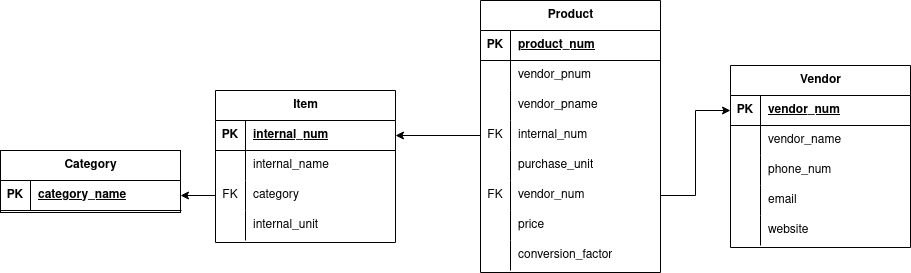

The diagram above was exported from draw.io. Its source (the exported page's mxGraphModel, read from the mxfile embedded in the PNG):
<mxGraphModel dx="1361" dy="728" grid="1" gridSize="10" guides="1" tooltips="1" connect="1" arrows="1" fold="1" page="1" pageScale="1" pageWidth="850" pageHeight="1100" math="0" shadow="0">
  <root>
    <mxCell id="0" />
    <mxCell id="1" parent="0" />
    <mxCell id="G6-JSGPrkWkoRcMuUory-2" parent="1" style="shape=table;startSize=30;container=1;collapsible=1;childLayout=tableLayout;fixedRows=1;rowLines=0;fontStyle=1;align=center;resizeLast=1;html=1;" value="Category" vertex="1">
      <mxGeometry height="62" width="180" x="20" y="580" as="geometry">
        <mxRectangle height="30" width="90" x="200" y="290" as="alternateBounds" />
      </mxGeometry>
    </mxCell>
    <mxCell id="G6-JSGPrkWkoRcMuUory-3" parent="G6-JSGPrkWkoRcMuUory-2" style="shape=tableRow;horizontal=0;startSize=0;swimlaneHead=0;swimlaneBody=0;fillColor=none;collapsible=0;dropTarget=0;points=[[0,0.5],[1,0.5]];portConstraint=eastwest;top=0;left=0;right=0;bottom=1;" value="" vertex="1">
      <mxGeometry height="30" width="180" y="30" as="geometry" />
    </mxCell>
    <mxCell id="G6-JSGPrkWkoRcMuUory-4" parent="G6-JSGPrkWkoRcMuUory-3" style="shape=partialRectangle;connectable=0;fillColor=none;top=0;left=0;bottom=0;right=0;fontStyle=1;overflow=hidden;whiteSpace=wrap;html=1;" value="PK" vertex="1">
      <mxGeometry height="30" width="30" as="geometry">
        <mxRectangle height="30" width="30" as="alternateBounds" />
      </mxGeometry>
    </mxCell>
    <mxCell id="G6-JSGPrkWkoRcMuUory-5" parent="G6-JSGPrkWkoRcMuUory-3" style="shape=partialRectangle;connectable=0;fillColor=none;top=0;left=0;bottom=0;right=0;align=left;spacingLeft=6;fontStyle=5;overflow=hidden;whiteSpace=wrap;html=1;" value="category_name" vertex="1">
      <mxGeometry height="30" width="150" x="30" as="geometry">
        <mxRectangle height="30" width="150" as="alternateBounds" />
      </mxGeometry>
    </mxCell>
    <mxCell id="G6-JSGPrkWkoRcMuUory-15" parent="1" style="shape=table;startSize=30;container=1;collapsible=1;childLayout=tableLayout;fixedRows=1;rowLines=0;fontStyle=1;align=center;resizeLast=1;html=1;" value="Item" vertex="1">
      <mxGeometry height="152" width="180" x="235" y="520" as="geometry" />
    </mxCell>
    <mxCell id="G6-JSGPrkWkoRcMuUory-16" parent="G6-JSGPrkWkoRcMuUory-15" style="shape=tableRow;horizontal=0;startSize=0;swimlaneHead=0;swimlaneBody=0;fillColor=none;collapsible=0;dropTarget=0;points=[[0,0.5],[1,0.5]];portConstraint=eastwest;top=0;left=0;right=0;bottom=1;" value="" vertex="1">
      <mxGeometry height="30" width="180" y="30" as="geometry" />
    </mxCell>
    <mxCell id="G6-JSGPrkWkoRcMuUory-17" parent="G6-JSGPrkWkoRcMuUory-16" style="shape=partialRectangle;connectable=0;fillColor=none;top=0;left=0;bottom=0;right=0;fontStyle=1;overflow=hidden;whiteSpace=wrap;html=1;" value="PK" vertex="1">
      <mxGeometry height="30" width="30" as="geometry">
        <mxRectangle height="30" width="30" as="alternateBounds" />
      </mxGeometry>
    </mxCell>
    <mxCell id="G6-JSGPrkWkoRcMuUory-18" parent="G6-JSGPrkWkoRcMuUory-16" style="shape=partialRectangle;connectable=0;fillColor=none;top=0;left=0;bottom=0;right=0;align=left;spacingLeft=6;fontStyle=5;overflow=hidden;whiteSpace=wrap;html=1;" value="internal_num" vertex="1">
      <mxGeometry height="30" width="150" x="30" as="geometry">
        <mxRectangle height="30" width="150" as="alternateBounds" />
      </mxGeometry>
    </mxCell>
    <mxCell id="G6-JSGPrkWkoRcMuUory-19" parent="G6-JSGPrkWkoRcMuUory-15" style="shape=tableRow;horizontal=0;startSize=0;swimlaneHead=0;swimlaneBody=0;fillColor=none;collapsible=0;dropTarget=0;points=[[0,0.5],[1,0.5]];portConstraint=eastwest;top=0;left=0;right=0;bottom=0;" value="" vertex="1">
      <mxGeometry height="30" width="180" y="60" as="geometry" />
    </mxCell>
    <mxCell id="G6-JSGPrkWkoRcMuUory-20" parent="G6-JSGPrkWkoRcMuUory-19" style="shape=partialRectangle;connectable=0;fillColor=none;top=0;left=0;bottom=0;right=0;editable=1;overflow=hidden;whiteSpace=wrap;html=1;" value="" vertex="1">
      <mxGeometry height="30" width="30" as="geometry">
        <mxRectangle height="30" width="30" as="alternateBounds" />
      </mxGeometry>
    </mxCell>
    <mxCell id="G6-JSGPrkWkoRcMuUory-21" parent="G6-JSGPrkWkoRcMuUory-19" style="shape=partialRectangle;connectable=0;fillColor=none;top=0;left=0;bottom=0;right=0;align=left;spacingLeft=6;overflow=hidden;whiteSpace=wrap;html=1;" value="&lt;div&gt;internal_name&lt;/div&gt;" vertex="1">
      <mxGeometry height="30" width="150" x="30" as="geometry">
        <mxRectangle height="30" width="150" as="alternateBounds" />
      </mxGeometry>
    </mxCell>
    <mxCell id="G6-JSGPrkWkoRcMuUory-22" parent="G6-JSGPrkWkoRcMuUory-15" style="shape=tableRow;horizontal=0;startSize=0;swimlaneHead=0;swimlaneBody=0;fillColor=none;collapsible=0;dropTarget=0;points=[[0,0.5],[1,0.5]];portConstraint=eastwest;top=0;left=0;right=0;bottom=0;" value="" vertex="1">
      <mxGeometry height="30" width="180" y="90" as="geometry" />
    </mxCell>
    <mxCell id="G6-JSGPrkWkoRcMuUory-23" parent="G6-JSGPrkWkoRcMuUory-22" style="shape=partialRectangle;connectable=0;fillColor=none;top=0;left=0;bottom=0;right=0;editable=1;overflow=hidden;whiteSpace=wrap;html=1;" value="FK" vertex="1">
      <mxGeometry height="30" width="30" as="geometry">
        <mxRectangle height="30" width="30" as="alternateBounds" />
      </mxGeometry>
    </mxCell>
    <mxCell id="G6-JSGPrkWkoRcMuUory-24" parent="G6-JSGPrkWkoRcMuUory-22" style="shape=partialRectangle;connectable=0;fillColor=none;top=0;left=0;bottom=0;right=0;align=left;spacingLeft=6;overflow=hidden;whiteSpace=wrap;html=1;" value="category" vertex="1">
      <mxGeometry height="30" width="150" x="30" as="geometry">
        <mxRectangle height="30" width="150" as="alternateBounds" />
      </mxGeometry>
    </mxCell>
    <mxCell id="G6-JSGPrkWkoRcMuUory-25" parent="G6-JSGPrkWkoRcMuUory-15" style="shape=tableRow;horizontal=0;startSize=0;swimlaneHead=0;swimlaneBody=0;fillColor=none;collapsible=0;dropTarget=0;points=[[0,0.5],[1,0.5]];portConstraint=eastwest;top=0;left=0;right=0;bottom=0;" value="" vertex="1">
      <mxGeometry height="30" width="180" y="120" as="geometry" />
    </mxCell>
    <mxCell id="G6-JSGPrkWkoRcMuUory-26" parent="G6-JSGPrkWkoRcMuUory-25" style="shape=partialRectangle;connectable=0;fillColor=none;top=0;left=0;bottom=0;right=0;editable=1;overflow=hidden;whiteSpace=wrap;html=1;" value="" vertex="1">
      <mxGeometry height="30" width="30" as="geometry">
        <mxRectangle height="30" width="30" as="alternateBounds" />
      </mxGeometry>
    </mxCell>
    <mxCell id="G6-JSGPrkWkoRcMuUory-27" parent="G6-JSGPrkWkoRcMuUory-25" style="shape=partialRectangle;connectable=0;fillColor=none;top=0;left=0;bottom=0;right=0;align=left;spacingLeft=6;overflow=hidden;whiteSpace=wrap;html=1;" value="&lt;div&gt;internal_unit&lt;/div&gt;" vertex="1">
      <mxGeometry height="30" width="150" x="30" as="geometry">
        <mxRectangle height="30" width="150" as="alternateBounds" />
      </mxGeometry>
    </mxCell>
    <mxCell id="G6-JSGPrkWkoRcMuUory-34" edge="1" parent="1" source="G6-JSGPrkWkoRcMuUory-22" style="edgeStyle=orthogonalEdgeStyle;rounded=0;orthogonalLoop=1;jettySize=auto;html=1;" target="G6-JSGPrkWkoRcMuUory-3">
      <mxGeometry relative="1" as="geometry" />
    </mxCell>
    <mxCell id="G6-JSGPrkWkoRcMuUory-35" parent="1" style="shape=table;startSize=30;container=1;collapsible=1;childLayout=tableLayout;fixedRows=1;rowLines=0;fontStyle=1;align=center;resizeLast=1;html=1;" value="Vendor" vertex="1">
      <mxGeometry height="182" width="180" x="750" y="495" as="geometry" />
    </mxCell>
    <mxCell id="G6-JSGPrkWkoRcMuUory-36" parent="G6-JSGPrkWkoRcMuUory-35" style="shape=tableRow;horizontal=0;startSize=0;swimlaneHead=0;swimlaneBody=0;fillColor=none;collapsible=0;dropTarget=0;points=[[0,0.5],[1,0.5]];portConstraint=eastwest;top=0;left=0;right=0;bottom=1;" value="" vertex="1">
      <mxGeometry height="30" width="180" y="30" as="geometry" />
    </mxCell>
    <mxCell id="G6-JSGPrkWkoRcMuUory-37" parent="G6-JSGPrkWkoRcMuUory-36" style="shape=partialRectangle;connectable=0;fillColor=none;top=0;left=0;bottom=0;right=0;fontStyle=1;overflow=hidden;whiteSpace=wrap;html=1;" value="PK" vertex="1">
      <mxGeometry height="30" width="30" as="geometry">
        <mxRectangle height="30" width="30" as="alternateBounds" />
      </mxGeometry>
    </mxCell>
    <mxCell id="G6-JSGPrkWkoRcMuUory-38" parent="G6-JSGPrkWkoRcMuUory-36" style="shape=partialRectangle;connectable=0;fillColor=none;top=0;left=0;bottom=0;right=0;align=left;spacingLeft=6;fontStyle=5;overflow=hidden;whiteSpace=wrap;html=1;" value="vendor_num" vertex="1">
      <mxGeometry height="30" width="150" x="30" as="geometry">
        <mxRectangle height="30" width="150" as="alternateBounds" />
      </mxGeometry>
    </mxCell>
    <mxCell id="G6-JSGPrkWkoRcMuUory-39" parent="G6-JSGPrkWkoRcMuUory-35" style="shape=tableRow;horizontal=0;startSize=0;swimlaneHead=0;swimlaneBody=0;fillColor=none;collapsible=0;dropTarget=0;points=[[0,0.5],[1,0.5]];portConstraint=eastwest;top=0;left=0;right=0;bottom=0;" value="" vertex="1">
      <mxGeometry height="30" width="180" y="60" as="geometry" />
    </mxCell>
    <mxCell id="G6-JSGPrkWkoRcMuUory-40" parent="G6-JSGPrkWkoRcMuUory-39" style="shape=partialRectangle;connectable=0;fillColor=none;top=0;left=0;bottom=0;right=0;editable=1;overflow=hidden;whiteSpace=wrap;html=1;" value="" vertex="1">
      <mxGeometry height="30" width="30" as="geometry">
        <mxRectangle height="30" width="30" as="alternateBounds" />
      </mxGeometry>
    </mxCell>
    <mxCell id="G6-JSGPrkWkoRcMuUory-41" parent="G6-JSGPrkWkoRcMuUory-39" style="shape=partialRectangle;connectable=0;fillColor=none;top=0;left=0;bottom=0;right=0;align=left;spacingLeft=6;overflow=hidden;whiteSpace=wrap;html=1;" value="vendor_name" vertex="1">
      <mxGeometry height="30" width="150" x="30" as="geometry">
        <mxRectangle height="30" width="150" as="alternateBounds" />
      </mxGeometry>
    </mxCell>
    <mxCell id="G6-JSGPrkWkoRcMuUory-42" parent="G6-JSGPrkWkoRcMuUory-35" style="shape=tableRow;horizontal=0;startSize=0;swimlaneHead=0;swimlaneBody=0;fillColor=none;collapsible=0;dropTarget=0;points=[[0,0.5],[1,0.5]];portConstraint=eastwest;top=0;left=0;right=0;bottom=0;" value="" vertex="1">
      <mxGeometry height="30" width="180" y="90" as="geometry" />
    </mxCell>
    <mxCell id="G6-JSGPrkWkoRcMuUory-43" parent="G6-JSGPrkWkoRcMuUory-42" style="shape=partialRectangle;connectable=0;fillColor=none;top=0;left=0;bottom=0;right=0;editable=1;overflow=hidden;whiteSpace=wrap;html=1;" value="" vertex="1">
      <mxGeometry height="30" width="30" as="geometry">
        <mxRectangle height="30" width="30" as="alternateBounds" />
      </mxGeometry>
    </mxCell>
    <mxCell id="G6-JSGPrkWkoRcMuUory-44" parent="G6-JSGPrkWkoRcMuUory-42" style="shape=partialRectangle;connectable=0;fillColor=none;top=0;left=0;bottom=0;right=0;align=left;spacingLeft=6;overflow=hidden;whiteSpace=wrap;html=1;" value="phone_num" vertex="1">
      <mxGeometry height="30" width="150" x="30" as="geometry">
        <mxRectangle height="30" width="150" as="alternateBounds" />
      </mxGeometry>
    </mxCell>
    <mxCell id="G6-JSGPrkWkoRcMuUory-48" parent="G6-JSGPrkWkoRcMuUory-35" style="shape=tableRow;horizontal=0;startSize=0;swimlaneHead=0;swimlaneBody=0;fillColor=none;collapsible=0;dropTarget=0;points=[[0,0.5],[1,0.5]];portConstraint=eastwest;top=0;left=0;right=0;bottom=0;" value="" vertex="1">
      <mxGeometry height="30" width="180" y="120" as="geometry" />
    </mxCell>
    <mxCell id="G6-JSGPrkWkoRcMuUory-49" parent="G6-JSGPrkWkoRcMuUory-48" style="shape=partialRectangle;connectable=0;fillColor=none;top=0;left=0;bottom=0;right=0;editable=1;overflow=hidden;whiteSpace=wrap;html=1;" value="" vertex="1">
      <mxGeometry height="30" width="30" as="geometry">
        <mxRectangle height="30" width="30" as="alternateBounds" />
      </mxGeometry>
    </mxCell>
    <mxCell id="G6-JSGPrkWkoRcMuUory-50" parent="G6-JSGPrkWkoRcMuUory-48" style="shape=partialRectangle;connectable=0;fillColor=none;top=0;left=0;bottom=0;right=0;align=left;spacingLeft=6;overflow=hidden;whiteSpace=wrap;html=1;" value="email" vertex="1">
      <mxGeometry height="30" width="150" x="30" as="geometry">
        <mxRectangle height="30" width="150" as="alternateBounds" />
      </mxGeometry>
    </mxCell>
    <mxCell id="G6-JSGPrkWkoRcMuUory-45" parent="G6-JSGPrkWkoRcMuUory-35" style="shape=tableRow;horizontal=0;startSize=0;swimlaneHead=0;swimlaneBody=0;fillColor=none;collapsible=0;dropTarget=0;points=[[0,0.5],[1,0.5]];portConstraint=eastwest;top=0;left=0;right=0;bottom=0;" value="" vertex="1">
      <mxGeometry height="30" width="180" y="150" as="geometry" />
    </mxCell>
    <mxCell id="G6-JSGPrkWkoRcMuUory-46" parent="G6-JSGPrkWkoRcMuUory-45" style="shape=partialRectangle;connectable=0;fillColor=none;top=0;left=0;bottom=0;right=0;editable=1;overflow=hidden;whiteSpace=wrap;html=1;" value="" vertex="1">
      <mxGeometry height="30" width="30" as="geometry">
        <mxRectangle height="30" width="30" as="alternateBounds" />
      </mxGeometry>
    </mxCell>
    <mxCell id="G6-JSGPrkWkoRcMuUory-47" parent="G6-JSGPrkWkoRcMuUory-45" style="shape=partialRectangle;connectable=0;fillColor=none;top=0;left=0;bottom=0;right=0;align=left;spacingLeft=6;overflow=hidden;whiteSpace=wrap;html=1;" value="website" vertex="1">
      <mxGeometry height="30" width="150" x="30" as="geometry">
        <mxRectangle height="30" width="150" as="alternateBounds" />
      </mxGeometry>
    </mxCell>
    <mxCell id="G6-JSGPrkWkoRcMuUory-51" parent="1" style="shape=table;startSize=30;container=1;collapsible=1;childLayout=tableLayout;fixedRows=1;rowLines=0;fontStyle=1;align=center;resizeLast=1;html=1;" value="Product" vertex="1">
      <mxGeometry height="272" width="180" x="500" y="430" as="geometry" />
    </mxCell>
    <mxCell id="G6-JSGPrkWkoRcMuUory-52" parent="G6-JSGPrkWkoRcMuUory-51" style="shape=tableRow;horizontal=0;startSize=0;swimlaneHead=0;swimlaneBody=0;fillColor=none;collapsible=0;dropTarget=0;points=[[0,0.5],[1,0.5]];portConstraint=eastwest;top=0;left=0;right=0;bottom=1;" value="" vertex="1">
      <mxGeometry height="30" width="180" y="30" as="geometry" />
    </mxCell>
    <mxCell id="G6-JSGPrkWkoRcMuUory-53" parent="G6-JSGPrkWkoRcMuUory-52" style="shape=partialRectangle;connectable=0;fillColor=none;top=0;left=0;bottom=0;right=0;fontStyle=1;overflow=hidden;whiteSpace=wrap;html=1;" value="PK" vertex="1">
      <mxGeometry height="30" width="30" as="geometry">
        <mxRectangle height="30" width="30" as="alternateBounds" />
      </mxGeometry>
    </mxCell>
    <mxCell id="G6-JSGPrkWkoRcMuUory-54" parent="G6-JSGPrkWkoRcMuUory-52" style="shape=partialRectangle;connectable=0;fillColor=none;top=0;left=0;bottom=0;right=0;align=left;spacingLeft=6;fontStyle=5;overflow=hidden;whiteSpace=wrap;html=1;" value="product_num" vertex="1">
      <mxGeometry height="30" width="150" x="30" as="geometry">
        <mxRectangle height="30" width="150" as="alternateBounds" />
      </mxGeometry>
    </mxCell>
    <mxCell id="G6-JSGPrkWkoRcMuUory-55" parent="G6-JSGPrkWkoRcMuUory-51" style="shape=tableRow;horizontal=0;startSize=0;swimlaneHead=0;swimlaneBody=0;fillColor=none;collapsible=0;dropTarget=0;points=[[0,0.5],[1,0.5]];portConstraint=eastwest;top=0;left=0;right=0;bottom=0;" value="" vertex="1">
      <mxGeometry height="30" width="180" y="60" as="geometry" />
    </mxCell>
    <mxCell id="G6-JSGPrkWkoRcMuUory-56" parent="G6-JSGPrkWkoRcMuUory-55" style="shape=partialRectangle;connectable=0;fillColor=none;top=0;left=0;bottom=0;right=0;editable=1;overflow=hidden;whiteSpace=wrap;html=1;" value="" vertex="1">
      <mxGeometry height="30" width="30" as="geometry">
        <mxRectangle height="30" width="30" as="alternateBounds" />
      </mxGeometry>
    </mxCell>
    <mxCell id="G6-JSGPrkWkoRcMuUory-57" parent="G6-JSGPrkWkoRcMuUory-55" style="shape=partialRectangle;connectable=0;fillColor=none;top=0;left=0;bottom=0;right=0;align=left;spacingLeft=6;overflow=hidden;whiteSpace=wrap;html=1;" value="vendor_pnum" vertex="1">
      <mxGeometry height="30" width="150" x="30" as="geometry">
        <mxRectangle height="30" width="150" as="alternateBounds" />
      </mxGeometry>
    </mxCell>
    <mxCell id="G6-JSGPrkWkoRcMuUory-58" parent="G6-JSGPrkWkoRcMuUory-51" style="shape=tableRow;horizontal=0;startSize=0;swimlaneHead=0;swimlaneBody=0;fillColor=none;collapsible=0;dropTarget=0;points=[[0,0.5],[1,0.5]];portConstraint=eastwest;top=0;left=0;right=0;bottom=0;" value="" vertex="1">
      <mxGeometry height="30" width="180" y="90" as="geometry" />
    </mxCell>
    <mxCell id="G6-JSGPrkWkoRcMuUory-59" parent="G6-JSGPrkWkoRcMuUory-58" style="shape=partialRectangle;connectable=0;fillColor=none;top=0;left=0;bottom=0;right=0;editable=1;overflow=hidden;whiteSpace=wrap;html=1;" value="" vertex="1">
      <mxGeometry height="30" width="30" as="geometry">
        <mxRectangle height="30" width="30" as="alternateBounds" />
      </mxGeometry>
    </mxCell>
    <mxCell id="G6-JSGPrkWkoRcMuUory-60" parent="G6-JSGPrkWkoRcMuUory-58" style="shape=partialRectangle;connectable=0;fillColor=none;top=0;left=0;bottom=0;right=0;align=left;spacingLeft=6;overflow=hidden;whiteSpace=wrap;html=1;" value="vendor_pname" vertex="1">
      <mxGeometry height="30" width="150" x="30" as="geometry">
        <mxRectangle height="30" width="150" as="alternateBounds" />
      </mxGeometry>
    </mxCell>
    <mxCell id="G6-JSGPrkWkoRcMuUory-61" parent="G6-JSGPrkWkoRcMuUory-51" style="shape=tableRow;horizontal=0;startSize=0;swimlaneHead=0;swimlaneBody=0;fillColor=none;collapsible=0;dropTarget=0;points=[[0,0.5],[1,0.5]];portConstraint=eastwest;top=0;left=0;right=0;bottom=0;" value="" vertex="1">
      <mxGeometry height="30" width="180" y="120" as="geometry" />
    </mxCell>
    <mxCell id="G6-JSGPrkWkoRcMuUory-62" parent="G6-JSGPrkWkoRcMuUory-61" style="shape=partialRectangle;connectable=0;fillColor=none;top=0;left=0;bottom=0;right=0;editable=1;overflow=hidden;whiteSpace=wrap;html=1;" value="FK" vertex="1">
      <mxGeometry height="30" width="30" as="geometry">
        <mxRectangle height="30" width="30" as="alternateBounds" />
      </mxGeometry>
    </mxCell>
    <mxCell id="G6-JSGPrkWkoRcMuUory-63" parent="G6-JSGPrkWkoRcMuUory-61" style="shape=partialRectangle;connectable=0;fillColor=none;top=0;left=0;bottom=0;right=0;align=left;spacingLeft=6;overflow=hidden;whiteSpace=wrap;html=1;" value="internal_num" vertex="1">
      <mxGeometry height="30" width="150" x="30" as="geometry">
        <mxRectangle height="30" width="150" as="alternateBounds" />
      </mxGeometry>
    </mxCell>
    <mxCell id="G6-JSGPrkWkoRcMuUory-75" parent="G6-JSGPrkWkoRcMuUory-51" style="shape=tableRow;horizontal=0;startSize=0;swimlaneHead=0;swimlaneBody=0;fillColor=none;collapsible=0;dropTarget=0;points=[[0,0.5],[1,0.5]];portConstraint=eastwest;top=0;left=0;right=0;bottom=0;" vertex="1">
      <mxGeometry height="30" width="180" y="150" as="geometry" />
    </mxCell>
    <mxCell id="G6-JSGPrkWkoRcMuUory-76" parent="G6-JSGPrkWkoRcMuUory-75" style="shape=partialRectangle;connectable=0;fillColor=none;top=0;left=0;bottom=0;right=0;editable=1;overflow=hidden;whiteSpace=wrap;html=1;" vertex="1">
      <mxGeometry height="30" width="30" as="geometry">
        <mxRectangle height="30" width="30" as="alternateBounds" />
      </mxGeometry>
    </mxCell>
    <mxCell id="G6-JSGPrkWkoRcMuUory-77" parent="G6-JSGPrkWkoRcMuUory-75" style="shape=partialRectangle;connectable=0;fillColor=none;top=0;left=0;bottom=0;right=0;align=left;spacingLeft=6;overflow=hidden;whiteSpace=wrap;html=1;" value="purchase_unit" vertex="1">
      <mxGeometry height="30" width="150" x="30" as="geometry">
        <mxRectangle height="30" width="150" as="alternateBounds" />
      </mxGeometry>
    </mxCell>
    <mxCell id="G6-JSGPrkWkoRcMuUory-78" parent="G6-JSGPrkWkoRcMuUory-51" style="shape=tableRow;horizontal=0;startSize=0;swimlaneHead=0;swimlaneBody=0;fillColor=none;collapsible=0;dropTarget=0;points=[[0,0.5],[1,0.5]];portConstraint=eastwest;top=0;left=0;right=0;bottom=0;" vertex="1">
      <mxGeometry height="30" width="180" y="180" as="geometry" />
    </mxCell>
    <mxCell id="G6-JSGPrkWkoRcMuUory-79" parent="G6-JSGPrkWkoRcMuUory-78" style="shape=partialRectangle;connectable=0;fillColor=none;top=0;left=0;bottom=0;right=0;editable=1;overflow=hidden;whiteSpace=wrap;html=1;" value="&lt;div&gt;FK&lt;/div&gt;" vertex="1">
      <mxGeometry height="30" width="30" as="geometry">
        <mxRectangle height="30" width="30" as="alternateBounds" />
      </mxGeometry>
    </mxCell>
    <mxCell id="G6-JSGPrkWkoRcMuUory-80" parent="G6-JSGPrkWkoRcMuUory-78" style="shape=partialRectangle;connectable=0;fillColor=none;top=0;left=0;bottom=0;right=0;align=left;spacingLeft=6;overflow=hidden;whiteSpace=wrap;html=1;" value="vendor_num" vertex="1">
      <mxGeometry height="30" width="150" x="30" as="geometry">
        <mxRectangle height="30" width="150" as="alternateBounds" />
      </mxGeometry>
    </mxCell>
    <mxCell id="G6-JSGPrkWkoRcMuUory-72" parent="G6-JSGPrkWkoRcMuUory-51" style="shape=tableRow;horizontal=0;startSize=0;swimlaneHead=0;swimlaneBody=0;fillColor=none;collapsible=0;dropTarget=0;points=[[0,0.5],[1,0.5]];portConstraint=eastwest;top=0;left=0;right=0;bottom=0;" vertex="1">
      <mxGeometry height="30" width="180" y="210" as="geometry" />
    </mxCell>
    <mxCell id="G6-JSGPrkWkoRcMuUory-73" parent="G6-JSGPrkWkoRcMuUory-72" style="shape=partialRectangle;connectable=0;fillColor=none;top=0;left=0;bottom=0;right=0;editable=1;overflow=hidden;whiteSpace=wrap;html=1;" vertex="1">
      <mxGeometry height="30" width="30" as="geometry">
        <mxRectangle height="30" width="30" as="alternateBounds" />
      </mxGeometry>
    </mxCell>
    <mxCell id="G6-JSGPrkWkoRcMuUory-74" parent="G6-JSGPrkWkoRcMuUory-72" style="shape=partialRectangle;connectable=0;fillColor=none;top=0;left=0;bottom=0;right=0;align=left;spacingLeft=6;overflow=hidden;whiteSpace=wrap;html=1;" value="price" vertex="1">
      <mxGeometry height="30" width="150" x="30" as="geometry">
        <mxRectangle height="30" width="150" as="alternateBounds" />
      </mxGeometry>
    </mxCell>
    <mxCell id="G6-JSGPrkWkoRcMuUory-81" parent="G6-JSGPrkWkoRcMuUory-51" style="shape=tableRow;horizontal=0;startSize=0;swimlaneHead=0;swimlaneBody=0;fillColor=none;collapsible=0;dropTarget=0;points=[[0,0.5],[1,0.5]];portConstraint=eastwest;top=0;left=0;right=0;bottom=0;" vertex="1">
      <mxGeometry height="30" width="180" y="240" as="geometry" />
    </mxCell>
    <mxCell id="G6-JSGPrkWkoRcMuUory-82" parent="G6-JSGPrkWkoRcMuUory-81" style="shape=partialRectangle;connectable=0;fillColor=none;top=0;left=0;bottom=0;right=0;editable=1;overflow=hidden;whiteSpace=wrap;html=1;" vertex="1">
      <mxGeometry height="30" width="30" as="geometry">
        <mxRectangle height="30" width="30" as="alternateBounds" />
      </mxGeometry>
    </mxCell>
    <mxCell id="G6-JSGPrkWkoRcMuUory-83" parent="G6-JSGPrkWkoRcMuUory-81" style="shape=partialRectangle;connectable=0;fillColor=none;top=0;left=0;bottom=0;right=0;align=left;spacingLeft=6;overflow=hidden;whiteSpace=wrap;html=1;" value="&lt;div&gt;conversion_factor&lt;/div&gt;" vertex="1">
      <mxGeometry height="30" width="150" x="30" as="geometry">
        <mxRectangle height="30" width="150" as="alternateBounds" />
      </mxGeometry>
    </mxCell>
    <mxCell id="G6-JSGPrkWkoRcMuUory-88" edge="1" parent="1" source="G6-JSGPrkWkoRcMuUory-78" style="edgeStyle=orthogonalEdgeStyle;rounded=0;orthogonalLoop=1;jettySize=auto;html=1;exitX=1;exitY=0.5;exitDx=0;exitDy=0;entryX=0;entryY=0.5;entryDx=0;entryDy=0;" target="G6-JSGPrkWkoRcMuUory-36">
      <mxGeometry relative="1" as="geometry" />
    </mxCell>
    <mxCell id="G6-JSGPrkWkoRcMuUory-89" edge="1" parent="1" source="G6-JSGPrkWkoRcMuUory-61" style="edgeStyle=orthogonalEdgeStyle;rounded=0;orthogonalLoop=1;jettySize=auto;html=1;entryX=1;entryY=0.5;entryDx=0;entryDy=0;" target="G6-JSGPrkWkoRcMuUory-16">
      <mxGeometry relative="1" as="geometry" />
    </mxCell>
  </root>
</mxGraphModel>